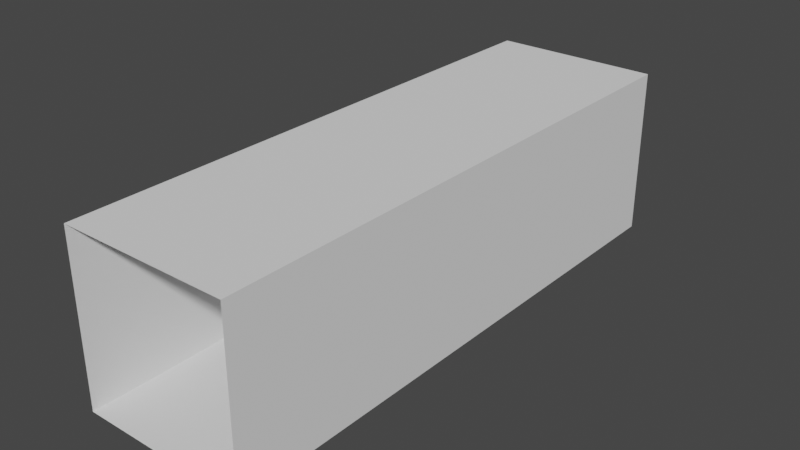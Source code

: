 # Source: Corridor.blend  (saved by Blender 2.92.15; exported with 4.5.12 LTS)
import bpy
from mathutils import Matrix  # noqa: F401  (used for matrix-valued properties, if any)

bpy.ops.wm.read_factory_settings(use_empty=True)
scene = bpy.context.scene
scene.name = 'Scene'

# ---- collections
col_collection = bpy.data.collections.new('Collection'); scene.collection.children.link(col_collection)

# ---- world
world_world = bpy.data.worlds.new('World'); scene.world = world_world
world_world.use_nodes = True; world_world.node_tree.nodes.clear()
_N = world_world.node_tree.nodes; _L = world_world.node_tree.links
n0 = _N.new('ShaderNodeOutputWorld'); n0.name = 'World Output'; n0.location = (300, 300)
n1 = _N.new('ShaderNodeBackground'); n1.name = 'Background'; n1.location = (10, 300)
n1.inputs[0].default_value = (0.05088, 0.05088, 0.05088, 1.0)
_L.new(n1.outputs[0], n0.inputs[0])
n0.is_active_output = True
world_world.color = (0.05088, 0.05088, 0.05088)
world_world.use_sun_shadow = False
world_world.sun_shadow_jitter_overblur = 0.0

# ---- meshes
me_corridor = bpy.data.meshes.new('Corridor')
me_corridor.from_pydata([(-1.5, -5.0, -1.5), (-1.5, -5.0, 1.5), (-1.5, 5.0, -1.5), (-1.5, 5.0, 1.5), (1.5, -5.0, -1.5), (1.5, -5.0, 1.5), (1.5, 5.0, -1.5), (1.5, 5.0, 1.5)], [], [(0, 2, 3, 1), (6, 4, 5, 7), (2, 0, 4, 6), (7, 5, 1, 3)])
_uv = me_corridor.uv_layers.new(name='UVMap')
_uv.uv.foreach_set('vector', [0.375, 0.0, 0.375, 0.25, 0.625, 0.25, 0.625, 0.0, 0.375, 0.5, 0.375, 0.75, 0.625, 0.75, 0.625, 0.5, 0.125, 0.5, 0.125, 0.75, 0.375, 0.75, 0.375, 0.5, 0.625, 0.5, 0.625, 0.75, 0.875, 0.75, 0.875, 0.5])
me_corridor.use_remesh_fix_poles = True
me_corridor.use_remesh_preserve_attributes = False
me_corridor.use_mirror_vertex_groups = False
me_corridor.update()

# ---- objects
ob_corridor = bpy.data.objects.new('Corridor', me_corridor)

# ---- transforms, parenting, visibility, modifiers, constraints
ob_corridor.location = (0.0, 0.0, 0.0)
ob_corridor.lineart.crease_threshold = 0.0

# ---- collection membership
col_collection.objects.link(ob_corridor)

# ---- scene / render settings (as saved in the file)
scene.frame_start = 1; scene.frame_end = 250; scene.frame_set(1)
scene.render.engine = 'BLENDER_EEVEE_NEXT'
scene.cycles.use_denoising = False
scene.cycles.samples = 128
scene.cycles.sampling_pattern = 'TABULATED_SOBOL'
scene.cycles.use_adaptive_sampling = False
scene.cycles.use_light_tree = False
scene.view_settings.view_transform = 'Filmic'
bpy.context.view_layer.update()

# ---- added for rendering (the .blend has no active camera and no usable light): camera, sun
cam_auto = bpy.data.cameras.new('AutoCamera')
cam_auto.lens = 50.0
cam_auto.sensor_width = 36.0
cam_auto.clip_end = 1000.0
ob_auto_camera = bpy.data.objects.new('AutoCamera', cam_auto)
scene.collection.objects.link(ob_auto_camera)
ob_auto_camera.location = (10.0505, -12.0606, 8.04041)
ob_auto_camera.rotation_euler = (1.09748, -7.21219e-08, 0.694738)
scene.camera = ob_auto_camera
light_auto_sun = bpy.data.lights.new('AutoSun', 'SUN')
light_auto_sun.energy = 3.0
light_auto_sun.angle = 0.0523599
ob_auto_sun = bpy.data.objects.new('AutoSun', light_auto_sun)
scene.collection.objects.link(ob_auto_sun)
ob_auto_sun.rotation_euler = (0.872665, 0.174533, 0.523599)
bpy.context.view_layer.update()
